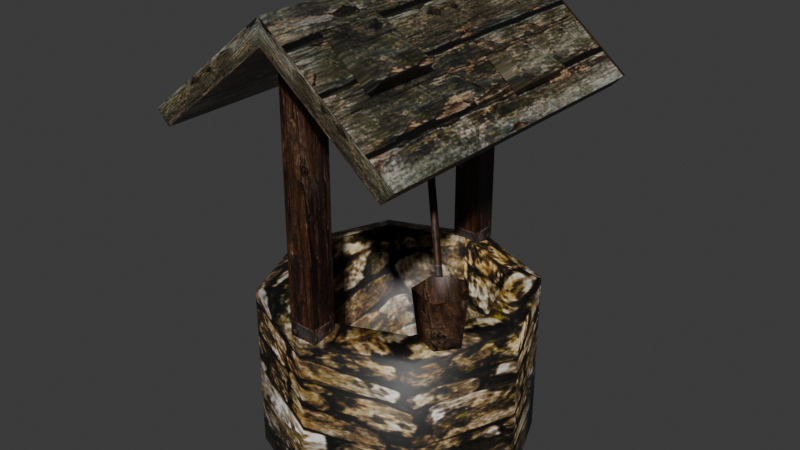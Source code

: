 # Source: source.blend  (saved by Blender 5.2.45; exported with 4.5.12 LTS)
import bpy
from mathutils import Matrix  # noqa: F401  (used for matrix-valued properties, if any)

bpy.ops.wm.read_factory_settings(use_empty=True)
scene = bpy.context.scene
scene.name = 'Well02'

# ---- collections
col_collection = bpy.data.collections.new('Collection'); scene.collection.children.link(col_collection)

# ---- images (referenced by path relative to the original .blend; pixels are not part of the script)
import os
ASSET_DIR = os.environ.get("B2B_ASSET_DIR", "")  # directory of the original .blend (textures are referenced by path, not embedded)
HERE = os.path.dirname(os.path.abspath(__file__))  # packed textures are extracted next to this script under _unpacked/

def load_image(name, relpath, width, height, colorspace="sRGB"):
    """Load a texture the original file referenced (path relative to the .blend, or extracted next to this script)."""
    p = next((c for c in (os.path.join(HERE, relpath), os.path.join(ASSET_DIR, relpath)) if relpath and os.path.exists(c)), "")
    if p:
        img = bpy.data.images.load(p, check_existing=True)
        img.name = name
    else:  # same state as the original file: an image datablock whose file is absent (Cycles renders it pink)
        img = bpy.data.images.new(name, width, height)
        img.source = "FILE"
        img.filepath = "//" + (relpath or name)
    img.colorspace_settings.name = colorspace
    return img
img_well_jpg = load_image('well.jpg', '_unpacked/well.0718ab78.jpg', 512, 512, 'sRGB')

# ---- materials (node trees are filled in below, after node groups)
mat_well_jpg = bpy.data.materials.new('well.jpg')
mat_well_jpg.diffuse_color = (0.5605, 0.9129, 0.4677, 1.0)

# ---- material node trees
mat_well_jpg.use_nodes = True; mat_well_jpg.node_tree.nodes.clear()
_N = mat_well_jpg.node_tree.nodes; _L = mat_well_jpg.node_tree.links
n0 = _N.new('ShaderNodeBsdfPrincipled'); n0.name = 'Principled BSDF'; n0.location = (-200, 100)
n0.inputs[10].default_value = 0.005
n1 = _N.new('ShaderNodeOutputMaterial'); n1.name = 'Material Output'; n1.location = (200, 100)
n2 = _N.new('ShaderNodeTexImage'); n2.name = 'Image Texture'; n2.location = (-600, 100)
n2.image = img_well_jpg
_L.new(n0.outputs[0], n1.inputs[0])
_L.new(n2.outputs[0], n0.inputs[0])
n1.is_active_output = True

# ---- world
world_world = bpy.data.worlds.new('World'); scene.world = world_world
world_world.use_nodes = True; world_world.node_tree.nodes.clear()
_N = world_world.node_tree.nodes; _L = world_world.node_tree.links
n0 = _N.new('ShaderNodeOutputWorld'); n0.name = 'World Output'; n0.location = (200, 100)
n1 = _N.new('ShaderNodeBackground'); n1.name = 'Background'; n1.location = (-200, 100)
n1.inputs[0].default_value = (0.05088, 0.05088, 0.05088, 1.0)
_L.new(n1.outputs[0], n0.inputs[0])
n0.is_active_output = True
world_world.color = (0.05088, 0.05088, 0.05088)
world_world.sun_shadow_jitter_overblur = 0.0

# ---- meshes
me_well02 = bpy.data.meshes.new('Well02')
me_well02.from_pydata([(78.0, -0.0331, 0.0), (54.96, 55.57, 98.95), (78.0, -0.0331, 98.95), (54.96, 55.57, 0.0), (-0.6402, 78.6, 98.95), (-0.6402, 78.6, 0.0), (-56.24, 55.57, 98.95), (-56.24, 55.57, 0.0), (-79.28, -0.0331, 98.95), (-79.28, -0.0331, 0.0), (-56.24, -55.64, 98.95), (-56.24, -55.64, 0.0), (-0.6401, -78.67, 98.95), (-0.6401, -78.67, 0.0), (54.96, -55.64, 98.95), (54.96, -55.64, 0.0), (-0.6402, 59.54, 28.76), (58.93, -0.0331, 28.76), (41.48, 42.09, 28.76), (-42.76, 42.09, 28.76), (-60.21, -0.0331, 28.76), (-42.76, -42.16, 28.76), (-0.6401, -59.61, 28.76), (41.48, -42.16, 28.76), (41.48, 42.09, 103.7), (58.93, -0.0331, 103.7), (-0.6402, 59.54, 103.7), (-42.76, 42.09, 103.7), (-60.21, -0.0331, 103.7), (-42.76, -42.16, 103.7), (-0.6401, -59.61, 103.7), (41.48, -42.16, 103.7), (-67.77, -93.46, 203.3), (-67.77, 93.46, 203.3), (-0.5488, 93.46, 257.3), (-0.5488, -93.46, 257.3), (66.67, 93.46, 203.3), (66.67, -93.46, 203.3), (-75.28, -93.46, 210.9), (-0.5488, -93.46, 270.8), (-0.5488, 93.46, 270.8), (-75.28, 93.46, 210.9), (74.19, -93.46, 210.9), (74.19, 93.46, 210.9), (-8.956, -75.52, 100.4), (6.958, -75.52, 100.4), (6.958, -75.52, 259.0), (-8.956, -75.52, 259.0), (6.958, -60.63, 100.4), (6.958, -60.63, 259.0), (-8.956, -60.63, 100.4), (-8.956, -60.63, 259.0), (-8.956, 59.67, 100.4), (6.958, 59.67, 100.4), (6.958, 59.67, 259.0), (-8.956, 59.67, 259.0), (6.958, 74.56, 100.4), (6.958, 74.56, 259.0), (-8.956, 74.56, 100.4), (-8.956, 74.56, 259.0), (65.33, -31.65, 101.6), (57.89, -16.85, 130.3), (68.64, -31.65, 130.3), (56.86, -19.99, 101.6), (40.49, -22.5, 130.3), (43.17, -24.44, 101.6), (40.49, -40.79, 130.3), (43.17, -38.85, 101.6), (57.89, -46.44, 130.3), (56.86, -43.3, 101.6), (53.08, -31.65, 105.0), (46.17, -22.82, 131.1), (0.5518, 12.83, 253.0), (3.967, 10.86, 253.0), (42.75, -20.84, 131.1), (0.5518, 8.885, 253.0), (42.75, -24.79, 131.1), (12.86, -69.92, 260.5), (45.41, -69.92, 244.4), (45.41, -31.27, 244.4), (12.86, -31.27, 260.5), (41.05, -69.92, 237.8), (41.05, -31.27, 237.8), (35.3, 10.79, 242.8), (68.13, 10.79, 227.5), (68.13, 42.96, 227.5), (35.3, 42.96, 242.8), (62.83, 10.79, 220.6), (62.83, 42.96, 220.6)], [], [(0, 1, 2), (0, 3, 1), (3, 4, 1), (3, 5, 4), (5, 6, 4), (5, 7, 6), (7, 8, 6), (7, 9, 8), (9, 10, 8), (9, 11, 10), (11, 12, 10), (11, 13, 12), (13, 14, 12), (13, 15, 14), (15, 2, 14), (15, 0, 2), (16, 17, 18), (16, 19, 20), (16, 20, 21), (16, 21, 22), (16, 22, 23), (16, 23, 17), (2, 1, 24), (24, 25, 2), (1, 4, 26), (26, 24, 1), (4, 6, 27), (27, 26, 4), (6, 8, 28), (28, 27, 6), (8, 10, 29), (29, 28, 8), (10, 12, 30), (30, 29, 10), (12, 14, 31), (31, 30, 12), (14, 2, 25), (25, 31, 14), (25, 24, 18), (18, 17, 25), (24, 26, 16), (16, 18, 24), (26, 27, 19), (19, 16, 26), (27, 28, 20), (20, 19, 27), (28, 29, 21), (21, 20, 28), (29, 30, 22), (22, 21, 29), (30, 31, 23), (23, 22, 30), (31, 25, 17), (17, 23, 31), (32, 33, 34), (34, 35, 32), (35, 34, 36), (36, 37, 35), (38, 39, 40), (40, 41, 38), (39, 42, 43), (43, 40, 39), (32, 35, 39), (39, 38, 32), (35, 37, 42), (42, 39, 35), (37, 36, 43), (43, 42, 37), (36, 34, 40), (40, 43, 36), (34, 33, 41), (41, 40, 34), (33, 32, 38), (38, 41, 33), (44, 45, 46), (46, 47, 44), (45, 48, 49), (49, 46, 45), (48, 50, 51), (51, 49, 48), (50, 44, 47), (47, 51, 50), (52, 53, 54), (54, 55, 52), (53, 56, 57), (57, 54, 53), (56, 58, 59), (59, 57, 56), (58, 52, 55), (55, 59, 58), (60, 61, 62), (60, 63, 61), (63, 64, 61), (63, 65, 64), (65, 66, 64), (65, 67, 66), (67, 68, 66), (67, 69, 68), (69, 62, 68), (69, 60, 62), (70, 62, 61), (70, 61, 64), (70, 64, 66), (70, 66, 68), (70, 68, 62), (71, 72, 73), (71, 74, 72), (74, 75, 72), (74, 76, 75), (76, 73, 75), (76, 71, 73), (77, 78, 79), (79, 80, 77), (77, 81, 78), (81, 82, 79), (79, 78, 81), (80, 79, 82), (83, 84, 85), (85, 86, 83), (83, 87, 84), (87, 88, 85), (85, 84, 87), (86, 85, 88)])
me_well02.polygons.foreach_set('use_smooth', [True] * 123)
_k = set([(32, 33), (32, 35), (32, 38), (33, 34), (33, 41), (34, 36), (35, 37), (36, 37), (36, 43), (37, 42), (38, 39), (38, 41), (39, 42), (40, 41), (40, 43), (42, 43), (44, 47), (45, 46), (48, 49), (50, 51), (52, 55), (53, 54), (56, 57), (58, 59), (61, 62), (61, 64), (62, 68), (64, 66), (66, 68), (77, 78), (77, 79), (78, 79), (78, 81), (79, 80), (79, 82), (83, 84), (83, 85), (84, 85), (84, 87), (85, 86), (85, 88)])
me_well02.attributes.new('sharp_edge', 'BOOLEAN', 'EDGE').data.foreach_set('value', [ (min(e.vertices), max(e.vertices)) in _k for e in me_well02.edges])
_uv = me_well02.uv_layers.new(name='Float2')
_uv.uv.foreach_set('vector', [0.75, 0.0005, 0.875, 0.4196, 0.75, 0.4196, 0.75, 0.0005, 0.875, 0.0005, 0.875, 0.4196, 0.875, 0.0005, 1.0, 0.4196, 0.875, 0.4196, 0.875, 0.0005, 1.0, 0.0005, 1.0, 0.4196, 0.0, 0.0005, 0.125, 0.4196, 0.0, 0.4196, 0.0, 0.0005, 0.125, 0.0005, 0.125, 0.4196, 0.125, 0.0005, 0.25, 0.4196, 0.125, 0.4196, 0.125, 0.0005, 0.25, 0.0005, 0.25, 0.4196, 0.25, 0.0005, 0.375, 0.4196, 0.25, 0.4196, 0.25, 0.0005, 0.375, 0.0005, 0.375, 0.4196, 0.375, 0.0005, 0.5, 0.4196, 0.375, 0.4196, 0.375, 0.0005, 0.5, 0.0005, 0.5, 0.4196, 0.5, 0.0005, 0.625, 0.4196, 0.5, 0.4196, 0.5, 0.0005, 0.625, 0.0005, 0.625, 0.4196, 0.625, 0.0005, 0.75, 0.4196, 0.625, 0.4196, 0.625, 0.0005, 0.75, 0.0005, 0.75, 0.4196, 0.7388, 0.453, 0.7546, 0.4372, 0.75, 0.4484, 0.7388, 0.453, 0.7276, 0.4484, 0.723, 0.4372, 0.7388, 0.453, 0.723, 0.4372, 0.7276, 0.426, 0.7388, 0.453, 0.7276, 0.426, 0.7388, 0.4214, 0.7388, 0.453, 0.7388, 0.4214, 0.75, 0.426, 0.7388, 0.453, 0.75, 0.426, 0.7546, 0.4372, 0.75, 0.4196, 0.875, 0.4196, 0.875, 0.4729, 0.875, 0.4729, 0.75, 0.4729, 0.75, 0.4196, 0.875, 0.4196, 1.0, 0.4196, 1.0, 0.4729, 1.0, 0.4729, 0.875, 0.4729, 0.875, 0.4196, 0.0, 0.4196, 0.125, 0.4196, 0.125, 0.4729, 0.125, 0.4729, 0.0, 0.4729, 0.0, 0.4196, 0.125, 0.4196, 0.25, 0.4196, 0.25, 0.4729, 0.25, 0.4729, 0.125, 0.4729, 0.125, 0.4196, 0.25, 0.4196, 0.375, 0.4196, 0.375, 0.4729, 0.375, 0.4729, 0.25, 0.4729, 0.25, 0.4196, 0.375, 0.4196, 0.5, 0.4196, 0.5, 0.4729, 0.5, 0.4729, 0.375, 0.4729, 0.375, 0.4196, 0.5, 0.4196, 0.625, 0.4196, 0.625, 0.4729, 0.625, 0.4729, 0.5, 0.4729, 0.5, 0.4196, 0.625, 0.4196, 0.75, 0.4196, 0.75, 0.4729, 0.75, 0.4729, 0.625, 0.4729, 0.625, 0.4196, 0.75, 0.4729, 0.875, 0.4729, 0.875, 0.2775, 0.875, 0.2775, 0.75, 0.2775, 0.75, 0.4729, 0.875, 0.4729, 1.0, 0.4729, 1.0, 0.2775, 1.0, 0.2775, 0.875, 0.2775, 0.875, 0.4729, 0.0, 0.4729, 0.125, 0.4729, 0.125, 0.2775, 0.125, 0.2775, 0.0, 0.2775, 0.0, 0.4729, 0.125, 0.4729, 0.25, 0.4729, 0.25, 0.2775, 0.25, 0.2775, 0.125, 0.2775, 0.125, 0.4729, 0.25, 0.4729, 0.375, 0.4729, 0.375, 0.2775, 0.375, 0.2775, 0.25, 0.2775, 0.25, 0.4729, 0.375, 0.4729, 0.5, 0.4729, 0.5, 0.2775, 0.5, 0.2775, 0.375, 0.2775, 0.375, 0.4729, 0.5, 0.4729, 0.625, 0.4729, 0.625, 0.2775, 0.625, 0.2775, 0.5, 0.2775, 0.5, 0.4729, 0.625, 0.4729, 0.75, 0.4729, 0.75, 0.2775, 0.75, 0.2775, 0.625, 0.2775, 0.625, 0.4729, -0.0011, 0.4889, 0.8243, 0.4889, 0.8243, 0.8936, 0.8243, 0.8936, -0.0011, 0.8936, -0.0011, 0.4889, -0.0011, 0.8936, 0.8243, 0.8936, 0.8243, 0.4889, 0.8243, 0.4889, -0.0011, 0.4889, -0.0011, 0.8936, -0.0011, 0.5458, -0.0011, 0.9953, 0.8243, 0.9953, 0.8243, 0.9953, 0.8243, 0.5458, -0.0011, 0.5458, -0.0011, 0.9953, -0.0011, 0.5458, 0.8243, 0.5458, 0.8243, 0.5458, 0.8243, 0.9953, -0.0011, 0.9953, 0.2307, 0.8095, 0.7277, 0.8105, 0.7277, 0.8983, 0.7277, 0.8983, 0.2298, 0.8973, 0.2307, 0.8095, 0.7277, 0.8105, 0.2307, 0.8109, 0.2298, 0.8974, 0.2298, 0.8974, 0.7277, 0.8983, 0.7277, 0.8105, 0.6123, 0.6309, 0.6936, 0.6309, 0.6936, 0.6444, 0.6936, 0.6444, 0.6123, 0.6444, 0.6123, 0.6309, 0.2307, 0.8109, 0.7277, 0.8105, 0.7277, 0.8983, 0.7277, 0.8983, 0.2298, 0.8974, 0.2307, 0.8109, 0.7277, 0.8105, 0.2307, 0.8095, 0.2298, 0.8973, 0.2298, 0.8973, 0.7277, 0.8983, 0.7277, 0.8105, 0.6936, 0.6309, 0.6123, 0.6309, 0.6123, 0.6444, 0.6123, 0.6444, 0.6936, 0.6444, 0.6936, 0.6309, 0.8294, 0.4908, 0.9087, 0.4908, 0.9087, 0.9995, 0.9087, 0.9995, 0.8294, 0.9995, 0.8294, 0.4908, 0.9087, 0.4908, 0.9996, 0.4908, 0.9996, 0.9995, 0.9996, 0.9995, 0.9087, 0.9995, 0.9087, 0.4908, 0.9996, 0.4908, 0.9084, 0.4908, 0.9084, 0.9995, 0.9084, 0.9995, 0.9996, 0.9995, 0.9996, 0.4908, 0.9084, 0.4908, 0.8294, 0.4908, 0.8294, 0.9995, 0.8294, 0.9995, 0.9084, 0.9995, 0.9084, 0.4908, 0.8293, 0.4908, 0.9087, 0.4908, 0.9087, 0.9995, 0.9087, 0.9995, 0.8293, 0.9995, 0.8293, 0.4908, 0.9087, 0.4908, 0.9995, 0.4908, 0.9995, 0.9995, 0.9995, 0.9995, 0.9087, 0.9995, 0.9087, 0.4908, 0.9995, 0.4908, 0.9084, 0.4908, 0.9084, 0.9995, 0.9084, 0.9995, 0.9995, 0.9995, 0.9995, 0.4908, 0.9084, 0.4908, 0.8293, 0.4908, 0.8293, 0.9995, 0.8293, 0.9995, 0.9084, 0.9995, 0.9084, 0.4908, 0.9401, 0.7396, 0.9848, 0.9291, 0.944, 0.9291, 0.9401, 0.7396, 0.971, 0.7396, 0.9848, 0.9291, 0.971, 0.7396, 0.9061, 0.9291, 0.9848, 0.9291, 0.971, 0.7396, 0.9105, 0.7396, 0.9061, 0.9291, 0.9105, 0.7396, 0.8387, 0.9291, 0.9061, 0.9291, 0.9105, 0.7396, 0.8551, 0.7396, 0.8387, 0.9291, 0.8551, 0.7396, 0.8906, 0.9291, 0.8387, 0.9291, 0.8551, 0.7396, 0.8943, 0.7396, 0.8906, 0.9291, 0.8943, 0.7396, 0.944, 0.9291, 0.8906, 0.9291, 0.8943, 0.7396, 0.9401, 0.7396, 0.944, 0.9291, 0.9161, 0.7624, 0.944, 0.9291, 0.9848, 0.9291, 0.9161, 0.7624, 0.9848, 0.9291, 0.9061, 0.9291, 0.9161, 0.7624, 0.9061, 0.9291, 0.8387, 0.9291, 0.9161, 0.7624, 0.8387, 0.9291, 0.8906, 0.9291, 0.9161, 0.7624, 0.8906, 0.9291, 0.944, 0.9291, 0.885, 0.4987, 0.8669, 0.9554, 0.8864, 0.9554, 0.885, 0.4987, 0.8655, 0.4987, 0.8669, 0.9554, 0.8655, 0.4987, 0.8669, 0.9554, 0.8669, 0.9554, 0.8655, 0.4987, 0.8655, 0.4987, 0.8669, 0.9554, 0.8655, 0.4987, 0.8864, 0.9554, 0.8669, 0.9554, 0.8655, 0.4987, 0.885, 0.4987, 0.8864, 0.9554, 0.0831, 0.7757, 0.0831, 0.6425, 0.2538, 0.6425, 0.2538, 0.6425, 0.2538, 0.7757, 0.0831, 0.7757, 0.0831, 0.7757, 0.0831, 0.6319, 0.0831, 0.6425, 0.0831, 0.6319, 0.2538, 0.6319, 0.2538, 0.6425, 0.2538, 0.6425, 0.0831, 0.6425, 0.0831, 0.6319, 0.2538, 0.7757, 0.2538, 0.6425, 0.2538, 0.6319, 0.6329, 0.7825, 0.6329, 0.6435, 0.7749, 0.6435, 0.7749, 0.6435, 0.7749, 0.7825, 0.6329, 0.7825, 0.6329, 0.7825, 0.6329, 0.6327, 0.6329, 0.6435, 0.6329, 0.6327, 0.7749, 0.6327, 0.7749, 0.6435, 0.7749, 0.6435, 0.6329, 0.6435, 0.6329, 0.6327, 0.7749, 0.7825, 0.7749, 0.6435, 0.7749, 0.6327])
me_well02.materials.append(mat_well_jpg)
me_well02.update()
me_well02.normals_split_custom_set([tuple(v) for v in zip(*[iter([0.9906, 0.1367, 0.0, 0.5876, 0.4998, 0.6364, 0.7689, -0.06208, 0.6364, 0.9906, 0.1367, 0.0, 0.6038, 0.7971, 0.0, 0.5876, 0.4998, 0.6364, 0.6038, 0.7971, 0.0, 0.06208, 0.7689, 0.6364, 0.5876, 0.4998, 0.6364, 0.6038, 0.7971, 0.0, -0.1367, 0.9906, 0.0, 0.06208, 0.7689, 0.6364, -0.1367, 0.9906, 0.0, -0.4998, 0.5876, 0.6364, 0.06208, 0.7689, 0.6364, -0.1367, 0.9906, 0.0, -0.7971, 0.6038, 0.0, -0.4998, 0.5876, 0.6364, -0.7971, 0.6038, 0.0, -0.7689, 0.06208, 0.6364, -0.4998, 0.5876, 0.6364, -0.7971, 0.6038, 0.0, -0.9906, -0.1367, 0.0, -0.7689, 0.06208, 0.6364, -0.9906, -0.1367, 0.0, -0.5876, -0.4998, 0.6364, -0.7689, 0.06208, 0.6364, -0.9906, -0.1367, 0.0, -0.6038, -0.7971, 0.0, -0.5876, -0.4998, 0.6364, -0.6038, -0.7971, 0.0, -0.06208, -0.7689, 0.6364, -0.5876, -0.4998, 0.6364, -0.6038, -0.7971, 0.0, 0.1367, -0.9906, 3.636e-07, -0.06208, -0.7689, 0.6364, 0.1367, -0.9906, 3.636e-07, 0.4998, -0.5876, 0.6364, -0.06208, -0.7689, 0.6364, 0.1367, -0.9906, 3.636e-07, 0.7971, -0.6038, 6.344e-07, 0.4998, -0.5876, 0.6364, 0.7971, -0.6038, 6.344e-07, 0.7689, -0.06208, 0.6364, 0.4998, -0.5876, 0.6364, 0.7971, -0.6038, 6.344e-07, 0.9906, 0.1367, 0.0, 0.7689, -0.06208, 0.6364, -0.0578, -0.4187, 0.9063, -0.8059, 0.1112, 0.5815, -0.7506, -0.5685, 0.3367, -0.0578, -0.4187, 0.9063, 0.5685, -0.7506, 0.3367, 0.8059, -0.1112, 0.5815, -0.0578, -0.4187, 0.9063, 0.8059, -0.1112, 0.5815, 0.6484, 0.4913, 0.5815, -0.0578, -0.4187, 0.9063, 0.6484, 0.4913, 0.5815, 0.1112, 0.8059, 0.5815, -0.0578, -0.4187, 0.9063, 0.1112, 0.8059, 0.5815, -0.4913, 0.6484, 0.5816, -0.0578, -0.4187, 0.9063, -0.4913, 0.6484, 0.5816, -0.8059, 0.1112, 0.5815, 0.7689, -0.06208, 0.6364, 0.5876, 0.4998, 0.6364, -0.3088, -0.4996, 0.8094, -0.3088, -0.4996, 0.8094, -0.5716, -0.1349, 0.8094, 0.7689, -0.06208, 0.6364, 0.5876, 0.4998, 0.6364, 0.06208, 0.7689, 0.6364, 0.1349, -0.5716, 0.8094, 0.1349, -0.5716, 0.8094, -0.3088, -0.4996, 0.8094, 0.5876, 0.4998, 0.6364, 0.06208, 0.7689, 0.6364, -0.4998, 0.5876, 0.6364, 0.4996, -0.3088, 0.8094, 0.4996, -0.3088, 0.8094, 0.1349, -0.5716, 0.8094, 0.06208, 0.7689, 0.6364, -0.4998, 0.5876, 0.6364, -0.7689, 0.06208, 0.6364, 0.5716, 0.1349, 0.8094, 0.5716, 0.1349, 0.8094, 0.4996, -0.3088, 0.8094, -0.4998, 0.5876, 0.6364, -0.7689, 0.06208, 0.6364, -0.5876, -0.4998, 0.6364, 0.3088, 0.4996, 0.8094, 0.3088, 0.4996, 0.8094, 0.5716, 0.1349, 0.8094, -0.7689, 0.06208, 0.6364, -0.5876, -0.4998, 0.6364, -0.06208, -0.7689, 0.6364, -0.1349, 0.5716, 0.8094, -0.1349, 0.5716, 0.8094, 0.3088, 0.4996, 0.8094, -0.5876, -0.4998, 0.6364, -0.06208, -0.7689, 0.6364, 0.4998, -0.5876, 0.6364, -0.4996, 0.3088, 0.8094, -0.4996, 0.3088, 0.8094, -0.1349, 0.5716, 0.8094, -0.06208, -0.7689, 0.6364, 0.4998, -0.5876, 0.6364, 0.7689, -0.06208, 0.6364, -0.5716, -0.1349, 0.8094, -0.5716, -0.1349, 0.8094, -0.4996, 0.3088, 0.8094, 0.4998, -0.5876, 0.6364, -0.5716, -0.1349, 0.8094, -0.3088, -0.4996, 0.8094, -0.7506, -0.5685, 0.3367, -0.7506, -0.5685, 0.3367, -0.8059, 0.1112, 0.5815, -0.5716, -0.1349, 0.8094, -0.3088, -0.4996, 0.8094, 0.1349, -0.5716, 0.8094, -0.0578, -0.4187, 0.9063, -0.0578, -0.4187, 0.9063, -0.7506, -0.5685, 0.3367, -0.3088, -0.4996, 0.8094, 0.1349, -0.5716, 0.8094, 0.4996, -0.3088, 0.8094, 0.5685, -0.7506, 0.3367, 0.5685, -0.7506, 0.3367, -0.0578, -0.4187, 0.9063, 0.1349, -0.5716, 0.8094, 0.4996, -0.3088, 0.8094, 0.5716, 0.1349, 0.8094, 0.8059, -0.1112, 0.5815, 0.8059, -0.1112, 0.5815, 0.5685, -0.7506, 0.3367, 0.4996, -0.3088, 0.8094, 0.5716, 0.1349, 0.8094, 0.3088, 0.4996, 0.8094, 0.6484, 0.4913, 0.5815, 0.6484, 0.4913, 0.5815, 0.8059, -0.1112, 0.5815, 0.5716, 0.1349, 0.8094, 0.3088, 0.4996, 0.8094, -0.1349, 0.5716, 0.8094, 0.1112, 0.8059, 0.5815, 0.1112, 0.8059, 0.5815, 0.6484, 0.4913, 0.5815, 0.3088, 0.4996, 0.8094, -0.1349, 0.5716, 0.8094, -0.4996, 0.3088, 0.8094, -0.4913, 0.6484, 0.5816, -0.4913, 0.6484, 0.5816, 0.1112, 0.8059, 0.5815, -0.1349, 0.5716, 0.8094, -0.4996, 0.3088, 0.8094, -0.5716, -0.1349, 0.8094, -0.8059, 0.1112, 0.5815, -0.8059, 0.1112, 0.5815, -0.4913, 0.6484, 0.5816, -0.4996, 0.3088, 0.8094, 0.6259, 0.0, -0.7799, 0.6259, 0.0, -0.7799, 0.2583, 4.105e-07, -0.9661, 0.2583, 4.105e-07, -0.9661, -0.2583, 0.0, -0.9661, 0.6259, 0.0, -0.7799, -0.2583, 0.0, -0.9661, 0.2583, 4.105e-07, -0.9661, -0.6259, 0.0, -0.7799, -0.6259, 0.0, -0.7799, -0.6259, 0.0, -0.7799, -0.2583, 0.0, -0.9661, -0.6255, 0.0, 0.7802, 0.258, 0.0, 0.9661, -0.258, 3.688e-07, 0.9661, -0.258, 3.688e-07, 0.9661, -0.6255, 0.0, 0.7802, -0.6255, 0.0, 0.7802, 0.258, 0.0, 0.9661, 0.6255, 0.0, 0.7802, 0.6255, 0.0, 0.7802, 0.6255, 0.0, 0.7802, -0.258, 3.688e-07, 0.9661, 0.258, 0.0, 0.9661, 0.0, -1.0, -5.604e-07, 0.0, -1.0, -3.591e-09, 0.0, -1.0, -3.744e-08, 0.0, -1.0, -3.744e-08, 0.0, -1.0, -6.002e-07, 0.0, -1.0, -5.604e-07, 0.0, -1.0, -3.591e-09, 0.0, -1.0, -1.334e-07, 0.0, -1.0, -1.224e-07, 0.0, -1.0, -1.224e-07, 0.0, -1.0, -3.744e-08, 0.0, -1.0, -3.591e-09, 0.7102, 0.0, -0.704, 0.7102, 0.0, -0.704, 0.7102, 0.0, -0.704, 0.7102, 0.0, -0.704, 0.7102, 0.0, -0.704, 0.7102, 0.0, -0.704, -8.49e-07, 1.0, 7.846e-07, -9.454e-08, 1.0, 3.591e-08, -3.045e-08, 1.0, 5.241e-08, -3.045e-08, 1.0, 5.241e-08, -7.964e-07, 1.0, 8.403e-07, -8.49e-07, 1.0, 7.846e-07, -9.454e-08, 1.0, 3.591e-08, 8.85e-07, 1.0, 1.334e-06, 9.297e-07, 1.0, 1.224e-06, 9.297e-07, 1.0, 1.224e-06, -3.045e-08, 1.0, 5.241e-08, -9.454e-08, 1.0, 3.591e-08, -0.7102, 0.0, -0.704, -0.7102, 0.0, -0.704, -0.7102, 0.0, -0.704, -0.7102, 0.0, -0.704, -0.7102, 0.0, -0.704, -0.7102, 0.0, -0.704, 0.0, -1.0, 0.0, 0.0, -1.0, 0.0, 0.0, -1.0, 0.0, 0.0, -1.0, 0.0, 0.0, -1.0, 0.0, 0.0, -1.0, 0.0, 1.0, 0.0, 0.0, 1.0, 0.0, 0.0, 1.0, 0.0, 0.0, 1.0, 0.0, 0.0, 1.0, 0.0, 0.0, 1.0, 0.0, 0.0, 0.0, 1.0, 0.0, 0.0, 1.0, 0.0, 0.0, 1.0, 0.0, 0.0, 1.0, 0.0, 0.0, 1.0, 0.0, 0.0, 1.0, 0.0, -1.0, 0.0, 0.0, -1.0, 0.0, 0.0, -1.0, 0.0, 0.0, -1.0, 0.0, 0.0, -1.0, 0.0, 0.0, -1.0, 0.0, 0.0, 0.0, -1.0, 0.0, 0.0, -1.0, 0.0, 0.0, -1.0, 0.0, 0.0, -1.0, 0.0, 0.0, -1.0, 0.0, 0.0, -1.0, 0.0, 1.0, 0.0, 0.0, 1.0, 0.0, 0.0, 1.0, 0.0, 0.0, 1.0, 0.0, 0.0, 1.0, 0.0, 0.0, 1.0, 0.0, 0.0, 0.0, 1.0, 0.0, 0.0, 1.0, 0.0, 0.0, 1.0, 0.0, 0.0, 1.0, 0.0, 0.0, 1.0, 0.0, 0.0, 1.0, 0.0, -1.0, 0.0, 0.0, -1.0, 0.0, 0.0, -1.0, 0.0, 0.0, -1.0, 0.0, 0.0, -1.0, 0.0, 0.0, -1.0, 0.0, 0.0, 0.9659, 0.2338, -0.1112, 0.5208, 0.8464, -0.1112, 0.9659, -0.2337, -0.1112, 0.9659, 0.2338, -0.1112, 0.07617, 0.9909, -0.1112, 0.5208, 0.8464, -0.1112, 0.07617, 0.9909, -0.1112, -0.644, 0.7569, -0.1112, 0.5208, 0.8464, -0.1112, 0.07617, 0.9909, -0.1112, -0.9188, 0.3786, -0.1112, -0.644, 0.7569, -0.1112, -0.9188, 0.3786, -0.1112, -0.9188, -0.3787, -0.1112, -0.644, 0.7569, -0.1112, -0.9188, 0.3786, -0.1112, -0.644, -0.7569, -0.1112, -0.9188, -0.3787, -0.1112, -0.644, -0.7569, -0.1112, 0.07615, -0.9909, -0.1112, -0.9188, -0.3787, -0.1112, -0.644, -0.7569, -0.1112, 0.5208, -0.8464, -0.1112, 0.07615, -0.9909, -0.1112, 0.5208, -0.8464, -0.1112, 0.9659, -0.2337, -0.1112, 0.07615, -0.9909, -0.1112, 0.5208, -0.8464, -0.1112, 0.9659, 0.2338, -0.1112, 0.9659, -0.2337, -0.1112, 2.026e-06, 6.399e-08, 1.0, -0.8515, 0.0, 0.5244, -0.2631, -0.8098, 0.5244, 2.026e-06, 6.399e-08, 1.0, -0.2631, -0.8098, 0.5244, 0.6889, -0.5005, 0.5244, 2.026e-06, 6.399e-08, 1.0, 0.6889, -0.5005, 0.5244, 0.6889, 0.5005, 0.5244, 2.026e-06, 6.399e-08, 1.0, 0.6889, 0.5005, 0.5244, -0.2631, 0.8098, 0.5244, 2.026e-06, 6.399e-08, 1.0, -0.2631, 0.8098, 0.5244, -0.8515, 0.0, 0.5244, 0.8353, 0.5309, 0.1426, 0.02951, 0.9661, -0.2566, 0.8145, -0.4218, 0.3984, 0.8353, 0.5309, 0.1426, -0.7776, 0.483, -0.4025, 0.02951, 0.9661, -0.2566, -0.7776, 0.483, -0.4025, -0.8603, -0.4826, -0.1644, 0.02951, 0.9661, -0.2566, -0.7776, 0.483, -0.4025, -0.01241, -0.965, 0.2621, -0.8603, -0.4826, -0.1644, -0.01241, -0.965, 0.2621, 0.8145, -0.4218, 0.3984, -0.8603, -0.4826, -0.1644, -0.01241, -0.965, 0.2621, 0.8353, 0.5309, 0.1426, 0.8145, -0.4218, 0.3984, 0.4442, 0.0, 0.8959, 0.4442, 0.0, 0.8959, 0.4442, 0.0, 0.8959, 0.4442, 0.0, 0.8959, 0.4442, 0.0, 0.8959, 0.4442, 0.0, 0.8959, 0.0, -1.0, 2.15e-07, 0.0, -1.0, 2.15e-07, 0.0, -1.0, 2.15e-07, 0.8326, 0.0, -0.5539, 0.8326, 0.0, -0.5539, 0.8326, 0.0, -0.5539, 0.8326, 0.0, -0.5539, 0.8326, 0.0, -0.5539, 0.8326, 0.0, -0.5539, 0.0, 1.0, 3.225e-07, 0.0, 1.0, 3.225e-07, 0.0, 1.0, 3.225e-07, 0.4227, 2.535e-06, 0.9063, 0.4227, 2.535e-06, 0.9063, 0.4227, 2.535e-06, 0.9063, 0.4227, 0.0, 0.9063, 0.4227, 0.0, 0.9063, 0.4227, 0.0, 0.9063, 7.153e-06, -1.0, 8.911e-06, 7.153e-06, -1.0, 8.911e-06, 7.153e-06, -1.0, 8.911e-06, 0.7935, -1.449e-06, -0.6086, 0.7935, 0.0, -0.6086, 0.7935, -2.933e-07, -0.6086, 0.7935, -2.933e-07, -0.6086, 0.7935, -1.742e-06, -0.6086, 0.7935, -1.449e-06, -0.6086, 0.0, 1.0, -1.98e-07, 0.0, 1.0, -1.98e-07, 0.0, 1.0, -1.98e-07])] * 3)])
arm_well02_skeleton = bpy.data.armatures.new('Well02_skeleton')  # bones are not reproduced

# ---- objects
ob_well02_skeleton = bpy.data.objects.new('Well02_skeleton', arm_well02_skeleton)
ob_well02 = bpy.data.objects.new('Well02', me_well02)

# ---- transforms, parenting, visibility, modifiers, constraints
ob_well02_skeleton.location = (0.0, 0.0, 0.0)
ob_well02_skeleton.show_in_front = True
ob_well02.parent = ob_well02_skeleton
ob_well02.location = (0.0, 0.0, 0.0)
_vg = ob_well02.vertex_groups.new(name='Cylinder04')
_vg.add([0, 1, 2, 3, 4, 5, 6, 7, 8, 9, 10, 11, 12, 13, 14, 15, 16, 17, 18, 19, 20, 21, 22, 23, 24, 25, 26, 27, 28, 29, 30, 31, 32, 33, 34, 35, 36, 37, 38, 39, 40, 41, 42, 43, 44, 45, 46, 47, 48, 49, 50, 51, 52, 53, 54, 55, 56, 57, 58, 59, 60, 61, 62, 63, 64, 65, 66, 67, 68, 69, 70, 71, 72, 73, 74, 75, 76, 77, 78, 79, 80, 81, 82, 83, 84, 85, 86, 87, 88], 1.0, 'REPLACE')
_m = ob_well02.modifiers.new('Armature', 'ARMATURE')
_m.object = ob_well02_skeleton

# ---- collection membership
scene.collection.objects.link(ob_well02_skeleton)
scene.collection.objects.link(ob_well02)

# ---- scene / render settings (as saved in the file)
scene.frame_start = 0; scene.frame_end = 0; scene.frame_set(0)
scene.render.engine = 'BLENDER_EEVEE_NEXT'
scene.render.bake_bias = 0.0
scene.render.bake_samples = 0
scene.render.compositor_device = 'GPU'
scene.eevee.use_volume_custom_range = False
scene.eevee.fast_gi_thickness_near = 0.1
scene.eevee.fast_gi_thickness_far = 0.0
scene.eevee.ray_tracing_options.screen_trace_thickness = 0.1
bpy.context.view_layer.update()

# ---- added for rendering (the .blend has no active camera and no usable light): camera, sun
cam_auto = bpy.data.cameras.new('AutoCamera')
cam_auto.lens = 50.0
cam_auto.sensor_width = 36.0
cam_auto.clip_end = 5922.1
ob_auto_camera = bpy.data.objects.new('AutoCamera', cam_auto)
scene.collection.objects.link(ob_auto_camera)
ob_auto_camera.location = (336.803, -404.929, 405.364)
ob_auto_camera.rotation_euler = (1.09748, -7.21219e-08, 0.694738)
scene.camera = ob_auto_camera
light_auto_sun = bpy.data.lights.new('AutoSun', 'SUN')
light_auto_sun.energy = 3.0
light_auto_sun.angle = 0.0523599
ob_auto_sun = bpy.data.objects.new('AutoSun', light_auto_sun)
scene.collection.objects.link(ob_auto_sun)
ob_auto_sun.rotation_euler = (0.872665, 0.174533, 0.523599)
bpy.context.view_layer.update()
